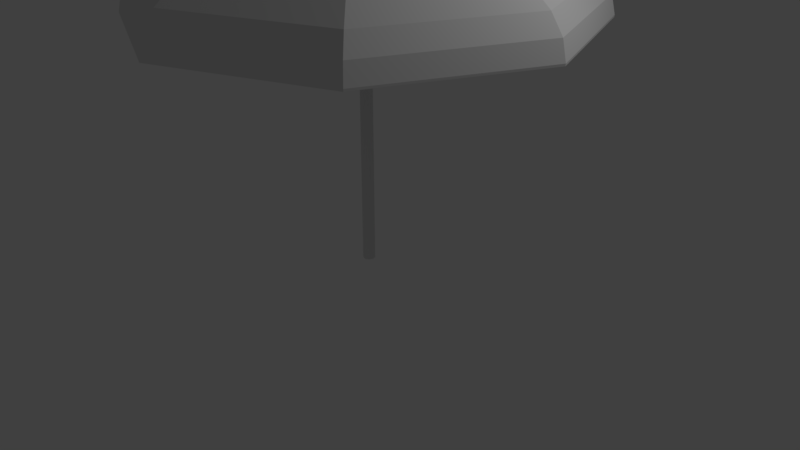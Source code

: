 # Source: R_ttParasoll.blend  (saved by Blender 2.79.0; exported with 4.5.12 LTS)
import bpy
from mathutils import Matrix  # noqa: F401  (used for matrix-valued properties, if any)

bpy.ops.wm.read_factory_settings(use_empty=True)
scene = bpy.context.scene
scene.name = 'Scene'

# ---- collections
col_collection_1 = bpy.data.collections.new('Collection 1'); scene.collection.children.link(col_collection_1)

# ---- materials (node trees are filled in below, after node groups)
mat_parasollmaterial = bpy.data.materials.new('ParasollMaterial')
mat_parasollmaterial.alpha_threshold = 0.0
mat_parasollmaterial.use_transparent_shadow = False
mat_parasollmaterial.roughness = 0.5

# ---- material node trees

# ---- world
world_world = bpy.data.worlds.new('World'); scene.world = world_world
world_world.color = (0.05088, 0.05088, 0.05088)
world_world.use_sun_shadow = False
world_world.sun_shadow_jitter_overblur = 0.0
world_world.cycles.sampling_method = 'MANUAL'

# ---- cameras
cam_camera = bpy.data.cameras.new('Camera')
cam_camera.clip_end = 100.0
cam_camera.lens = 35.0
cam_camera.sensor_width = 32.0
cam_camera.sensor_height = 18.0
cam_camera.ortho_scale = 7.314
cam_camera.dof.focus_distance = 0.0
cam_camera.dof.aperture_fstop = 128.0

# ---- lights
light_lamp = bpy.data.lights.new('Lamp', 'POINT')
light_lamp.transmission_factor = 0.0
light_lamp.cutoff_distance = 30.0
light_lamp.energy = 100.0
light_lamp.shadow_buffer_clip_start = 1.001
light_lamp.shadow_soft_size = 0.1
light_lamp.shadow_maximum_resolution = 0.006
light_lamp.use_absolute_resolution = True

# ---- meshes
me_cylinder = bpy.data.meshes.new('Cylinder')
me_cylinder.from_pydata([(0.0, 1.0, -1.0), (-5.392e-09, 0.2762, 1.037), (0.7071, 0.7071, -1.0), (0.1953, 0.1953, 1.037), (1.0, -4.371e-08, -1.0), (0.2762, -6.683e-09, 1.037), (0.7071, -0.7071, -1.0), (0.1953, -0.1953, 1.037), (-8.742e-08, -1.0, -1.0), (-2.954e-08, -0.2762, 1.037), (-0.7071, -0.7071, -1.0), (-0.1953, -0.1953, 1.037), (-1.0, 1.192e-08, -1.0), (-0.2762, 8.687e-09, 1.037), (-0.7071, 0.7071, -1.0), (-0.1953, 0.1953, 1.037), (0.0, 1.0, 0.9398), (0.7071, 0.7071, 0.9398), (1.0, -4.371e-08, 0.9398), (0.7071, -0.7071, 0.9398), (-8.742e-08, -1.0, 0.9398), (-0.7071, -0.7071, 0.9398), (-1.0, 1.192e-08, 0.9398), (-0.7071, 0.7071, 0.9398)], [], [(16, 1, 3, 17), (17, 3, 5, 18), (18, 5, 7, 19), (19, 7, 9, 20), (20, 9, 11, 21), (21, 11, 13, 22), (3, 1, 15, 13, 11, 9, 7, 5), (22, 13, 15, 23), (23, 15, 1, 16), (0, 2, 4, 6, 8, 10, 12, 14), (14, 23, 16, 0), (12, 22, 23, 14), (10, 21, 22, 12), (8, 20, 21, 10), (6, 19, 20, 8), (4, 18, 19, 6), (2, 17, 18, 4), (0, 16, 17, 2)])
_uv = me_cylinder.uv_layers.new(name='UVMap')
_uv.uv.foreach_set('vector', [0.6223, 0.1123, 0.8577, 0.1123, 0.8577, 0.3477, 0.6223, 0.3477, 0.6223, 0.1123, 0.8577, 0.1123, 0.8577, 0.3477, 0.6223, 0.3477, 0.6223, 0.1123, 0.8577, 0.1123, 0.8577, 0.3477, 0.6223, 0.3477, 0.6223, 0.1123, 0.8577, 0.1123, 0.8577, 0.3477, 0.6223, 0.3477, 0.6223, 0.1123, 0.8577, 0.1123, 0.8577, 0.3477, 0.6223, 0.3477, 0.6223, 0.1123, 0.8577, 0.1123, 0.8577, 0.3477, 0.6223, 0.3477, 0.74, 0.3477, 0.8232, 0.3132, 0.8577, 0.23, 0.8232, 0.1468, 0.74, 0.1123, 0.6568, 0.1468, 0.6223, 0.23, 0.6568, 0.3132, 0.6223, 0.1123, 0.8577, 0.1123, 0.8577, 0.3477, 0.6223, 0.3477, 0.6223, 0.1123, 0.8577, 0.1123, 0.8577, 0.3477, 0.6223, 0.3477, 0.74, 0.3477, 0.8232, 0.3132, 0.8577, 0.23, 0.8232, 0.1468, 0.74, 0.1123, 0.6568, 0.1468, 0.6223, 0.23, 0.6568, 0.3132, 0.6223, 0.1123, 0.8577, 0.1123, 0.8577, 0.3477, 0.6223, 0.3477, 0.6223, 0.1123, 0.8577, 0.1123, 0.8577, 0.3477, 0.6223, 0.3477, 0.6223, 0.1123, 0.8577, 0.1123, 0.8577, 0.3477, 0.6223, 0.3477, 0.6223, 0.1123, 0.8577, 0.1123, 0.8577, 0.3477, 0.6223, 0.3477, 0.6223, 0.1123, 0.8577, 0.1123, 0.8577, 0.3477, 0.6223, 0.3477, 0.6223, 0.1123, 0.8577, 0.1123, 0.8577, 0.3477, 0.6223, 0.3477, 0.6223, 0.1123, 0.8577, 0.1123, 0.8577, 0.3477, 0.6223, 0.3477, 0.6223, 0.1123, 0.8577, 0.1123, 0.8577, 0.3477, 0.6223, 0.3477])
me_cylinder.materials.append(mat_parasollmaterial)
me_cylinder.use_remesh_preserve_volume = False
me_cylinder.use_remesh_preserve_attributes = False
me_cylinder.use_mirror_vertex_groups = False
me_cylinder.update()
me_icosphere = bpy.data.meshes.new('Icosphere')
me_icosphere.from_pydata([(-1.503e-10, 0.007702, -0.2029), (0.005446, 0.005446, -0.2029), (0.007702, -1.863e-10, -0.2029), (0.005446, -0.005446, -0.2029), (-8.237e-10, -0.007702, -0.2029), (-0.005446, -0.005446, -0.2029), (-0.007702, 2.422e-10, -0.2029), (-0.005446, 0.005446, -0.2029), (0.1413, 0.1413, -0.2734), (0.2771, 0.2771, -0.298), (0.4023, 0.4023, -0.338), (0.5121, 0.5121, -0.3917), (0.6021, 0.6021, -0.4573), (0.669, 0.669, -0.532), (0.7103, 0.7103, -0.6131), (0.7242, 0.7242, -0.6974), (0.1998, -5.524e-08, -0.2734), (0.3919, -5.524e-08, -0.298), (0.569, -5.524e-08, -0.338), (0.7242, -5.524e-08, -0.3917), (0.8515, -5.524e-08, -0.4573), (0.9462, -5.524e-08, -0.532), (1.004, -5.524e-08, -0.6131), (1.024, -5.524e-08, -0.6974), (0.1413, -0.1413, -0.2734), (0.2771, -0.2771, -0.298), (0.4023, -0.4023, -0.338), (0.5121, -0.5121, -0.3917), (0.6021, -0.6021, -0.4573), (0.669, -0.669, -0.532), (0.7103, -0.7103, -0.6131), (0.7242, -0.7242, -0.6974), (-1.962e-07, -0.1998, -0.2734), (-1.962e-07, -0.3919, -0.298), (-1.545e-07, -0.569, -0.338), (-2.38e-07, -0.7242, -0.3917), (-1.962e-07, -0.8515, -0.4573), (-2.38e-07, -0.9462, -0.532), (-2.38e-07, -1.004, -0.6131), (-1.962e-07, -1.024, -0.6974), (-0.1413, -0.1413, -0.2734), (-0.2771, -0.2771, -0.298), (-0.4023, -0.4023, -0.338), (-0.5121, -0.5121, -0.3917), (-0.6021, -0.6021, -0.4573), (-0.669, -0.669, -0.532), (-0.7103, -0.7103, -0.6131), (-0.7242, -0.7242, -0.6974), (-0.1998, -5.524e-08, -0.2734), (-0.3919, -5.524e-08, -0.298), (-0.569, -5.524e-08, -0.338), (-0.7242, -5.524e-08, -0.3917), (-0.8515, -5.524e-08, -0.4573), (-0.9462, -5.524e-08, -0.532), (-1.004, -5.524e-08, -0.6131), (-1.024, -5.524e-08, -0.6974), (-0.1413, 0.1413, -0.2734), (-0.2771, 0.2771, -0.298), (-0.4023, 0.4023, -0.338), (-0.5121, 0.5121, -0.3917), (-0.6021, 0.6021, -0.4573), (-0.669, 0.669, -0.532), (-0.7103, 0.7103, -0.6131), (-0.7242, 0.7242, -0.6974), (-1.962e-07, 0.1998, -0.2734), (-1.962e-07, 0.3919, -0.298), (-2.38e-07, 0.569, -0.338), (-1.962e-07, 0.7242, -0.3917), (-1.962e-07, 0.8515, -0.4573), (-2.38e-07, 0.9462, -0.532), (-1.962e-07, 1.004, -0.6131), (-2.38e-07, 1.024, -0.6974), (0.02411, -1.026e-09, -0.2661), (-2.136e-09, -0.02411, -0.2661), (-0.01705, -0.01705, -0.2661), (0.01705, 0.01705, -0.2661), (0.01705, -0.01705, -0.2661), (-0.02411, 3.156e-10, -0.2661), (-0.01705, 0.01705, -0.2661), (-2.812e-11, 0.02411, -0.2661), (0.00545, 0.00545, -0.193), (1.292e-10, 0.007707, -0.193), (2.515e-10, 0.02412, -0.2562), (0.007707, -3.127e-10, -0.193), (0.00545, -0.00545, -0.193), (-5.445e-10, -0.007707, -0.193), (-0.00545, -0.00545, -0.193), (-0.007707, 1.161e-10, -0.193), (-0.00545, 0.00545, -0.193), (0.1414, 0.1414, -0.2635), (0.2773, 0.2773, -0.2881), (0.4026, 0.4026, -0.3281), (0.5124, 0.5124, -0.3819), (0.6025, 0.6025, -0.4475), (0.6695, 0.6695, -0.5223), (0.7107, 0.7107, -0.6034), (0.7247, 0.7247, -0.6878), (0.1999, -5.54e-08, -0.2635), (0.3922, -5.54e-08, -0.2881), (0.5694, -5.54e-08, -0.3281), (0.7247, -5.54e-08, -0.3819), (0.8521, -5.54e-08, -0.4475), (0.9468, -5.54e-08, -0.5223), (1.005, -5.54e-08, -0.6034), (1.025, -5.54e-08, -0.6878), (0.1414, -0.1414, -0.2635), (0.2773, -0.2773, -0.2881), (0.4026, -0.4026, -0.3281), (0.5124, -0.5124, -0.3819), (0.6025, -0.6025, -0.4475), (0.6695, -0.6695, -0.5223), (0.7107, -0.7107, -0.6034), (0.7247, -0.7247, -0.6878), (-1.961e-07, -0.1999, -0.2635), (-1.961e-07, -0.3922, -0.2881), (-1.543e-07, -0.5694, -0.3281), (-2.378e-07, -0.7247, -0.3819), (-1.961e-07, -0.8521, -0.4475), (-2.378e-07, -0.9468, -0.5223), (-2.378e-07, -1.005, -0.6034), (-1.961e-07, -1.025, -0.6878), (-0.01706, -0.01706, -0.2562), (-0.1414, -0.1414, -0.2635), (-0.2773, -0.2773, -0.2881), (-0.4026, -0.4026, -0.3281), (-0.5124, -0.5124, -0.3819), (-0.6025, -0.6025, -0.4475), (-0.6695, -0.6695, -0.5223), (-0.7107, -0.7107, -0.6034), (-0.7247, -0.7247, -0.6878), (-0.1999, -5.54e-08, -0.2635), (-0.3922, -5.54e-08, -0.2881), (-0.5694, -5.54e-08, -0.3281), (-0.7247, -5.54e-08, -0.3819), (-0.8521, -5.54e-08, -0.4475), (-0.9468, -5.54e-08, -0.5223), (-1.005, -5.54e-08, -0.6034), (-1.025, -5.54e-08, -0.6878), (-0.1414, 0.1414, -0.2635), (-0.2773, 0.2773, -0.2881), (-0.4026, 0.4026, -0.3281), (-0.5124, 0.5124, -0.3819), (-0.6025, 0.6025, -0.4475), (-0.6695, 0.6695, -0.5223), (-0.7107, 0.7107, -0.6034), (-0.7247, 0.7247, -0.6878), (-1.961e-07, 0.1999, -0.2635), (-1.961e-07, 0.3922, -0.2881), (-2.378e-07, 0.5694, -0.3281), (-1.961e-07, 0.7247, -0.3819), (-1.961e-07, 0.8521, -0.4475), (-2.378e-07, 0.9468, -0.5223), (-1.961e-07, 1.005, -0.6034), (-2.378e-07, 1.025, -0.6878), (0.01706, 0.01706, -0.2562), (0.02412, -1.153e-09, -0.2562), (0.01706, -0.01706, -0.2562), (-1.857e-09, -0.02412, -0.2562), (-0.02412, 1.896e-10, -0.2562), (-0.01706, 0.01706, -0.2562)], [], [(1, 2, 3, 4, 5, 6, 7, 0), (66, 10, 9, 65), (67, 11, 10, 66), (68, 12, 11, 67), (69, 13, 12, 68), (70, 14, 13, 69), (71, 15, 14, 70), (64, 8, 75, 79), (65, 9, 8, 64), (8, 16, 72, 75), (9, 17, 16, 8), (10, 18, 17, 9), (11, 19, 18, 10), (12, 20, 19, 11), (13, 21, 20, 12), (14, 22, 21, 13), (15, 23, 22, 14), (20, 28, 27, 19), (21, 29, 28, 20), (22, 30, 29, 21), (23, 31, 30, 22), (16, 24, 76, 72), (17, 25, 24, 16), (18, 26, 25, 17), (19, 27, 26, 18), (25, 33, 32, 24), (26, 34, 33, 25), (27, 35, 34, 26), (28, 36, 35, 27), (29, 37, 36, 28), (30, 38, 37, 29), (31, 39, 38, 30), (24, 32, 73, 76), (37, 45, 44, 36), (38, 46, 45, 37), (39, 47, 46, 38), (32, 40, 74, 73), (33, 41, 40, 32), (34, 42, 41, 33), (35, 43, 42, 34), (36, 44, 43, 35), (42, 50, 49, 41), (43, 51, 50, 42), (44, 52, 51, 43), (45, 53, 52, 44), (46, 54, 53, 45), (47, 55, 54, 46), (40, 48, 77, 74), (41, 49, 48, 40), (54, 62, 61, 53), (55, 63, 62, 54), (48, 56, 78, 77), (49, 57, 56, 48), (50, 58, 57, 49), (51, 59, 58, 50), (52, 60, 59, 51), (53, 61, 60, 52), (58, 66, 65, 57), (59, 67, 66, 58), (60, 68, 67, 59), (61, 69, 68, 60), (62, 70, 69, 61), (63, 71, 70, 62), (56, 64, 79, 78), (57, 65, 64, 56), (76, 3, 2, 72), (77, 6, 5, 74), (78, 7, 6, 77), (73, 4, 3, 76), (79, 0, 7, 78), (75, 1, 0, 79), (72, 2, 1, 75), (74, 5, 4, 73), (80, 81, 88, 87, 86, 85, 84, 83), (148, 147, 90, 91), (149, 148, 91, 92), (150, 149, 92, 93), (151, 150, 93, 94), (152, 151, 94, 95), (153, 152, 95, 96), (146, 82, 154, 89), (147, 146, 89, 90), (89, 154, 155, 97), (90, 89, 97, 98), (91, 90, 98, 99), (92, 91, 99, 100), (93, 92, 100, 101), (94, 93, 101, 102), (95, 94, 102, 103), (96, 95, 103, 104), (101, 100, 108, 109), (102, 101, 109, 110), (103, 102, 110, 111), (104, 103, 111, 112), (97, 155, 156, 105), (98, 97, 105, 106), (99, 98, 106, 107), (100, 99, 107, 108), (106, 105, 113, 114), (107, 106, 114, 115), (108, 107, 115, 116), (109, 108, 116, 117), (110, 109, 117, 118), (111, 110, 118, 119), (112, 111, 119, 120), (105, 156, 157, 113), (118, 117, 126, 127), (119, 118, 127, 128), (120, 119, 128, 129), (113, 157, 121, 122), (114, 113, 122, 123), (115, 114, 123, 124), (116, 115, 124, 125), (117, 116, 125, 126), (124, 123, 131, 132), (125, 124, 132, 133), (126, 125, 133, 134), (127, 126, 134, 135), (128, 127, 135, 136), (129, 128, 136, 137), (122, 121, 158, 130), (123, 122, 130, 131), (136, 135, 143, 144), (137, 136, 144, 145), (130, 158, 159, 138), (131, 130, 138, 139), (132, 131, 139, 140), (133, 132, 140, 141), (134, 133, 141, 142), (135, 134, 142, 143), (140, 139, 147, 148), (141, 140, 148, 149), (142, 141, 149, 150), (143, 142, 150, 151), (144, 143, 151, 152), (145, 144, 152, 153), (138, 159, 82, 146), (139, 138, 146, 147), (156, 155, 83, 84), (158, 121, 86, 87), (159, 158, 87, 88), (157, 156, 84, 85), (82, 159, 88, 81), (154, 82, 81, 80), (155, 154, 80, 83), (121, 157, 85, 86), (63, 55, 137, 145), (55, 47, 129, 137), (23, 15, 96, 104), (15, 71, 153, 96), (31, 23, 104, 112), (39, 31, 112, 120), (71, 63, 145, 153), (47, 39, 120, 129)])
_uv = me_icosphere.uv_layers.new(name='UVMap')
_uv.uv.foreach_set('vector', [0.0, 0.0, 0.0, 0.0, 0.0, 0.0, 0.0, 0.0, 0.0, 0.0, 0.0, 0.0, 0.0, 0.0, 0.0, 0.0, 0.06095, 0.06564, 0.06095, 0.04692, 0.05372, 0.04984, 0.05372, 0.06273, 0.06753, 0.06819, 0.06753, 0.04437, 0.06095, 0.04692, 0.06095, 0.06564, 0.07332, 0.07029, 0.07332, 0.04228, 0.06753, 0.04437, 0.06753, 0.06819, 0.07826, 0.07184, 0.07826, 0.04072, 0.07332, 0.04228, 0.07332, 0.07029, 0.08245, 0.0728, 0.08245, 0.03976, 0.07826, 0.04072, 0.07826, 0.07184, 0.08616, 0.07312, 0.08616, 0.03944, 0.08245, 0.03976, 0.08245, 0.0728, 0.04601, 0.05957, 0.04601, 0.053, 0.03903, 0.05589, 0.03903, 0.05668, 0.05372, 0.06273, 0.05372, 0.04984, 0.04601, 0.053, 0.04601, 0.05957, 0.1353, 0.8826, 0.1353, 0.8728, 0.1249, 0.8771, 0.1249, 0.8783, 0.1468, 0.8873, 0.1468, 0.8681, 0.1353, 0.8728, 0.1353, 0.8826, 0.1576, 0.8917, 0.1576, 0.8638, 0.1468, 0.8681, 0.1468, 0.8873, 0.1674, 0.8955, 0.1674, 0.86, 0.1576, 0.8638, 0.1576, 0.8917, 0.176, 0.8986, 0.176, 0.8569, 0.1674, 0.86, 0.1674, 0.8955, 0.1834, 0.9009, 0.1834, 0.8545, 0.176, 0.8569, 0.176, 0.8986, 0.1896, 0.9023, 0.1896, 0.8531, 0.1834, 0.8545, 0.1834, 0.9009, 0.1951, 0.9028, 0.1951, 0.8526, 0.1896, 0.8531, 0.1896, 0.9023, 0.07332, 0.1377, 0.07332, 0.1097, 0.06753, 0.1118, 0.06753, 0.1356, 0.07826, 0.1393, 0.07826, 0.1082, 0.07332, 0.1097, 0.07332, 0.1377, 0.08245, 0.1402, 0.08245, 0.1072, 0.07826, 0.1082, 0.07826, 0.1393, 0.08616, 0.1406, 0.08616, 0.1069, 0.08245, 0.1072, 0.08245, 0.1402, 0.04601, 0.127, 0.04601, 0.1204, 0.03903, 0.1233, 0.03903, 0.1241, 0.05372, 0.1302, 0.05372, 0.1173, 0.04601, 0.1204, 0.04601, 0.127, 0.06095, 0.1331, 0.06095, 0.1144, 0.05372, 0.1173, 0.05372, 0.1302, 0.06753, 0.1356, 0.06753, 0.1118, 0.06095, 0.1144, 0.06095, 0.1331, 0.103, 0.9184, 0.103, 0.9376, 0.1144, 0.9329, 0.1144, 0.9231, 0.09218, 0.914, 0.09218, 0.9419, 0.103, 0.9376, 0.103, 0.9184, 0.08237, 0.9102, 0.08237, 0.9457, 0.09218, 0.9419, 0.09218, 0.914, 0.07375, 0.9071, 0.07375, 0.9489, 0.08237, 0.9457, 0.08237, 0.9102, 0.06638, 0.9048, 0.06638, 0.9512, 0.07375, 0.9489, 0.07375, 0.9071, 0.06014, 0.9034, 0.06014, 0.9526, 0.06638, 0.9512, 0.06638, 0.9048, 0.05462, 0.9029, 0.05462, 0.9531, 0.06014, 0.9526, 0.06014, 0.9034, 0.1144, 0.9231, 0.1144, 0.9329, 0.1249, 0.9286, 0.1249, 0.9274, 0.09408, 0.04072, 0.09408, 0.07184, 0.09902, 0.07029, 0.09902, 0.04228, 0.08989, 0.03976, 0.0899, 0.0728, 0.09408, 0.07184, 0.09408, 0.04072, 0.08619, 0.03944, 0.08619, 0.07312, 0.0899, 0.0728, 0.08989, 0.03976, 0.1263, 0.053, 0.1263, 0.05957, 0.1333, 0.05668, 0.1333, 0.05589, 0.1186, 0.04984, 0.1186, 0.06273, 0.1263, 0.05957, 0.1263, 0.053, 0.1114, 0.04692, 0.1114, 0.06564, 0.1186, 0.06273, 0.1186, 0.04984, 0.1048, 0.04437, 0.1048, 0.06819, 0.1114, 0.06564, 0.1114, 0.04692, 0.09902, 0.04228, 0.09902, 0.07029, 0.1048, 0.06819, 0.1048, 0.04437, 0.09218, 0.8638, 0.09218, 0.8917, 0.103, 0.8873, 0.103, 0.8681, 0.08237, 0.86, 0.08237, 0.8955, 0.09218, 0.8917, 0.09218, 0.8638, 0.07375, 0.8569, 0.07375, 0.8986, 0.08237, 0.8955, 0.08237, 0.86, 0.06638, 0.8545, 0.06638, 0.9009, 0.07375, 0.8986, 0.07375, 0.8569, 0.06014, 0.8531, 0.06014, 0.9023, 0.06638, 0.9009, 0.06638, 0.8545, 0.05462, 0.8526, 0.05462, 0.9028, 0.06014, 0.9023, 0.06014, 0.8531, 0.1144, 0.8728, 0.1144, 0.8826, 0.1249, 0.8783, 0.1249, 0.8771, 0.103, 0.8681, 0.103, 0.8873, 0.1144, 0.8826, 0.1144, 0.8728, 0.04274, 0.07348, 0.04274, 0.1065, 0.04692, 0.1056, 0.04692, 0.07444, 0.03903, 0.07316, 0.03903, 0.1068, 0.04274, 0.1065, 0.04274, 0.07348, 0.07917, 0.08671, 0.07917, 0.09329, 0.08616, 0.0904, 0.08616, 0.0896, 0.07147, 0.08355, 0.07147, 0.09645, 0.07917, 0.09329, 0.07917, 0.08671, 0.06423, 0.08064, 0.06423, 0.09936, 0.07147, 0.09645, 0.07147, 0.08355, 0.05765, 0.07809, 0.05765, 0.1019, 0.06423, 0.09936, 0.06423, 0.08064, 0.05187, 0.076, 0.05187, 0.104, 0.05765, 0.1019, 0.05765, 0.07809, 0.04692, 0.07444, 0.04692, 0.1056, 0.05187, 0.104, 0.05187, 0.076, 0.1576, 0.9419, 0.1576, 0.914, 0.1468, 0.9184, 0.1468, 0.9376, 0.1674, 0.9457, 0.1674, 0.9102, 0.1576, 0.914, 0.1576, 0.9419, 0.176, 0.9489, 0.176, 0.9071, 0.1674, 0.9102, 0.1674, 0.9457, 0.1834, 0.9512, 0.1834, 0.9048, 0.176, 0.9071, 0.176, 0.9489, 0.1896, 0.9526, 0.1896, 0.9034, 0.1834, 0.9048, 0.1834, 0.9512, 0.1951, 0.9531, 0.1951, 0.9029, 0.1896, 0.9034, 0.1896, 0.9526, 0.1353, 0.9329, 0.1353, 0.9231, 0.1249, 0.9274, 0.1249, 0.9286, 0.1468, 0.9376, 0.1468, 0.9184, 0.1353, 0.9231, 0.1353, 0.9329, 0.0, 0.0, 0.0, 0.0, 0.0, 0.0, 0.0, 0.0, 0.0, 0.0, 0.0, 0.0, 0.0, 0.0, 0.0, 0.0, 0.0, 0.0, 0.0, 0.0, 0.0, 0.0, 0.0, 0.0, 0.0, 0.0, 0.0, 0.0, 0.0, 0.0, 0.0, 0.0, 0.0, 0.0, 0.0, 0.0, 0.0, 0.0, 0.0, 0.0, 0.0, 0.0, 0.0, 0.0, 0.0, 0.0, 0.0, 0.0, 0.0, 0.0, 0.0, 0.0, 0.0, 0.0, 0.0, 0.0, 0.0, 0.0, 0.0, 0.0, 0.0, 0.0, 0.0, 0.0, 0.0, 0.0, 0.0, 0.0, 0.0, 0.0, 0.0, 0.0, 0.0, 0.0, 0.0, 0.0, 0.0, 0.0, 0.0, 0.0, 0.06095, 0.06564, 0.05372, 0.06273, 0.05372, 0.04984, 0.06095, 0.04692, 0.06753, 0.06819, 0.06095, 0.06564, 0.06095, 0.04692, 0.06753, 0.04437, 0.07332, 0.07029, 0.06753, 0.06819, 0.06753, 0.04437, 0.07332, 0.04228, 0.07826, 0.07184, 0.07332, 0.07029, 0.07332, 0.04228, 0.07826, 0.04072, 0.08245, 0.0728, 0.07826, 0.07184, 0.07826, 0.04072, 0.08245, 0.03976, 0.08616, 0.07312, 0.08245, 0.0728, 0.08245, 0.03976, 0.08616, 0.03944, 0.04601, 0.05957, 0.03903, 0.05668, 0.03903, 0.05589, 0.04601, 0.053, 0.05372, 0.06273, 0.04601, 0.05957, 0.04601, 0.053, 0.05372, 0.04984, 0.7504, 0.8787, 0.74, 0.8743, 0.74, 0.8732, 0.7504, 0.8689, 0.7619, 0.8834, 0.7504, 0.8787, 0.7504, 0.8689, 0.7619, 0.8642, 0.7727, 0.8877, 0.7619, 0.8834, 0.7619, 0.8642, 0.7727, 0.8598, 0.7825, 0.8915, 0.7727, 0.8877, 0.7727, 0.8598, 0.7825, 0.856, 0.7911, 0.8946, 0.7825, 0.8915, 0.7825, 0.856, 0.7911, 0.8529, 0.7985, 0.897, 0.7911, 0.8946, 0.7911, 0.8529, 0.7985, 0.8506, 0.8047, 0.8984, 0.7985, 0.897, 0.7985, 0.8506, 0.8047, 0.8491, 0.8103, 0.8989, 0.8047, 0.8984, 0.8047, 0.8491, 0.8103, 0.8487, 0.07332, 0.1377, 0.06753, 0.1356, 0.06753, 0.1118, 0.07332, 0.1097, 0.07826, 0.1393, 0.07332, 0.1377, 0.07332, 0.1097, 0.07826, 0.1082, 0.08245, 0.1402, 0.07826, 0.1393, 0.07826, 0.1082, 0.08245, 0.1072, 0.08616, 0.1406, 0.08245, 0.1402, 0.08245, 0.1072, 0.08616, 0.1069, 0.04601, 0.127, 0.03903, 0.1241, 0.03903, 0.1233, 0.04601, 0.1204, 0.05372, 0.1302, 0.04601, 0.127, 0.04601, 0.1204, 0.05372, 0.1173, 0.06095, 0.1331, 0.05372, 0.1302, 0.05372, 0.1173, 0.06095, 0.1144, 0.06753, 0.1356, 0.06095, 0.1331, 0.06095, 0.1144, 0.06753, 0.1118, 0.7181, 0.9144, 0.7296, 0.9191, 0.7296, 0.9289, 0.7181, 0.9336, 0.7073, 0.9101, 0.7181, 0.9144, 0.7181, 0.9336, 0.7073, 0.938, 0.6975, 0.9063, 0.7073, 0.9101, 0.7073, 0.938, 0.6975, 0.9418, 0.6889, 0.9031, 0.6975, 0.9063, 0.6975, 0.9418, 0.6889, 0.9449, 0.6815, 0.9008, 0.6889, 0.9031, 0.6889, 0.9449, 0.6815, 0.9472, 0.6753, 0.8994, 0.6815, 0.9008, 0.6815, 0.9472, 0.6753, 0.9486, 0.6697, 0.8989, 0.6753, 0.8994, 0.6753, 0.9486, 0.6697, 0.9491, 0.7296, 0.9191, 0.74, 0.9234, 0.74, 0.9246, 0.7296, 0.9289, 0.09408, 0.04072, 0.09902, 0.04228, 0.09902, 0.07029, 0.09408, 0.07184, 0.08989, 0.03976, 0.09408, 0.04072, 0.09408, 0.07184, 0.0899, 0.0728, 0.08619, 0.03944, 0.08989, 0.03976, 0.0899, 0.0728, 0.08619, 0.07312, 0.1263, 0.053, 0.1333, 0.05589, 0.1333, 0.05668, 0.1263, 0.05957, 0.1186, 0.04984, 0.1263, 0.053, 0.1263, 0.05957, 0.1186, 0.06273, 0.1114, 0.04692, 0.1186, 0.04984, 0.1186, 0.06273, 0.1114, 0.06564, 0.1048, 0.04437, 0.1114, 0.04692, 0.1114, 0.06564, 0.1048, 0.06819, 0.09902, 0.04228, 0.1048, 0.04437, 0.1048, 0.06819, 0.09902, 0.07029, 0.7073, 0.8598, 0.7181, 0.8642, 0.7181, 0.8834, 0.7073, 0.8877, 0.6975, 0.856, 0.7073, 0.8598, 0.7073, 0.8877, 0.6975, 0.8915, 0.6889, 0.8529, 0.6975, 0.856, 0.6975, 0.8915, 0.6889, 0.8946, 0.6815, 0.8506, 0.6889, 0.8529, 0.6889, 0.8946, 0.6815, 0.897, 0.6753, 0.8491, 0.6815, 0.8506, 0.6815, 0.897, 0.6753, 0.8984, 0.6697, 0.8487, 0.6753, 0.8491, 0.6753, 0.8984, 0.6697, 0.8989, 0.7296, 0.8689, 0.74, 0.8732, 0.74, 0.8743, 0.7296, 0.8787, 0.7181, 0.8642, 0.7296, 0.8689, 0.7296, 0.8787, 0.7181, 0.8834, 0.04274, 0.07348, 0.04692, 0.07444, 0.04692, 0.1056, 0.04274, 0.1065, 0.03903, 0.07316, 0.04274, 0.07348, 0.04274, 0.1065, 0.03903, 0.1068, 0.07917, 0.08671, 0.08616, 0.0896, 0.08616, 0.0904, 0.07917, 0.09329, 0.07147, 0.08355, 0.07917, 0.08671, 0.07917, 0.09329, 0.07147, 0.09645, 0.06423, 0.08064, 0.07147, 0.08355, 0.07147, 0.09645, 0.06423, 0.09936, 0.05765, 0.07809, 0.06423, 0.08064, 0.06423, 0.09936, 0.05765, 0.1019, 0.05187, 0.076, 0.05765, 0.07809, 0.05765, 0.1019, 0.05187, 0.104, 0.04692, 0.07444, 0.05187, 0.076, 0.05187, 0.104, 0.04692, 0.1056, 0.7727, 0.938, 0.7619, 0.9336, 0.7619, 0.9144, 0.7727, 0.9101, 0.7825, 0.9418, 0.7727, 0.938, 0.7727, 0.9101, 0.7825, 0.9063, 0.7911, 0.9449, 0.7825, 0.9418, 0.7825, 0.9063, 0.7911, 0.9031, 0.7985, 0.9472, 0.7911, 0.9449, 0.7911, 0.9031, 0.7985, 0.9008, 0.8047, 0.9486, 0.7985, 0.9472, 0.7985, 0.9008, 0.8047, 0.8994, 0.8103, 0.9491, 0.8047, 0.9486, 0.8047, 0.8994, 0.8103, 0.8989, 0.7504, 0.9289, 0.74, 0.9246, 0.74, 0.9234, 0.7504, 0.9191, 0.7619, 0.9336, 0.7504, 0.9289, 0.7504, 0.9191, 0.7619, 0.9144, 0.0, 0.0, 0.0, 0.0, 0.0, 0.0, 0.0, 0.0, 0.0, 0.0, 0.0, 0.0, 0.0, 0.0, 0.0, 0.0, 0.0, 0.0, 0.0, 0.0, 0.0, 0.0, 0.0, 0.0, 0.0, 0.0, 0.0, 0.0, 0.0, 0.0, 0.0, 0.0, 0.0, 0.0, 0.0, 0.0, 0.0, 0.0, 0.0, 0.0, 0.0, 0.0, 0.0, 0.0, 0.0, 0.0, 0.0, 0.0, 0.0, 0.0, 0.0, 0.0, 0.0, 0.0, 0.0, 0.0, 0.0, 0.0, 0.0, 0.0, 0.0, 0.0, 0.0, 0.0, 0.03903, 0.1068, 0.03903, 0.07316, 0.03903, 0.07316, 0.03903, 0.1068, 0.05462, 0.9028, 0.05462, 0.8526, 0.05462, 0.8526, 0.05462, 0.9028, 0.1951, 0.8526, 0.1951, 0.9028, 0.1951, 0.9028, 0.1951, 0.8526, 0.08616, 0.03944, 0.08616, 0.07312, 0.08616, 0.07312, 0.08616, 0.03944, 0.08616, 0.1069, 0.08616, 0.1406, 0.08616, 0.1406, 0.08616, 0.1069, 0.05462, 0.9531, 0.05462, 0.9029, 0.05462, 0.9029, 0.05462, 0.9531, 0.1951, 0.9029, 0.1951, 0.9531, 0.1951, 0.9531, 0.1951, 0.9029, 0.08619, 0.07312, 0.08619, 0.03944, 0.08619, 0.03944, 0.08619, 0.07312])
me_icosphere.materials.append(mat_parasollmaterial)
me_icosphere.use_remesh_preserve_volume = False
me_icosphere.use_remesh_preserve_attributes = False
me_icosphere.use_mirror_vertex_groups = False
me_icosphere.update()

# ---- objects
ob_cylinder = bpy.data.objects.new('Cylinder', me_cylinder)
ob_icosphere = bpy.data.objects.new('Icosphere', me_icosphere)
ob_lamp = bpy.data.objects.new('Lamp', light_lamp)
ob_camera = bpy.data.objects.new('Camera', cam_camera)

# ---- transforms, parenting, visibility, modifiers, constraints
ob_cylinder.location = (0.0, 0.0, 2.144)
ob_cylinder.scale = (0.07621, 0.07621, 2.187)
ob_cylinder.lineart.crease_threshold = 0.0
ob_icosphere.location = (0.0, 0.0, 4.967)
ob_icosphere.scale = (2.734, 2.734, 2.734)
ob_icosphere.lineart.crease_threshold = 0.0
ob_lamp.location = (4.076, 1.005, 5.904)
ob_lamp.rotation_euler = (0.6503, 0.05522, 1.866)
ob_lamp.lock_rotations_4d = False
ob_lamp.empty_display_type = 'ARROWS'
ob_lamp.color = (0.0, 0.0, 0.0, 0.0)
ob_lamp.lineart.crease_threshold = 0.0
ob_camera.location = (7.481, -6.508, 5.344)
ob_camera.rotation_euler = (1.109, 0.0, 0.8149)
ob_camera.lock_rotations_4d = False
ob_camera.empty_display_type = 'ARROWS'
ob_camera.color = (0.0, 0.0, 0.0, 0.0)
ob_camera.display_type = 'WIRE'
ob_camera.lineart.crease_threshold = 0.0

# ---- collection membership
col_collection_1.objects.link(ob_cylinder)
col_collection_1.objects.link(ob_icosphere)
col_collection_1.objects.link(ob_lamp)
col_collection_1.objects.link(ob_camera)

# ---- scene / render settings (as saved in the file)
scene.camera = ob_camera
scene.frame_start = 1; scene.frame_end = 250; scene.frame_set(1)
scene.render.engine = 'BLENDER_EEVEE_NEXT'
scene.render.resolution_percentage = 50
scene.render.dither_intensity = 0.0
scene.cycles.use_denoising = False
scene.cycles.samples = 128
scene.cycles.sampling_pattern = 'TABULATED_SOBOL'
scene.cycles.use_adaptive_sampling = False
scene.cycles.use_light_tree = False
scene.cycles.blur_glossy = 0.0
scene.cycles.sample_clamp_indirect = 0.0
scene.view_settings.view_transform = 'Standard'
bpy.context.view_layer.update()
